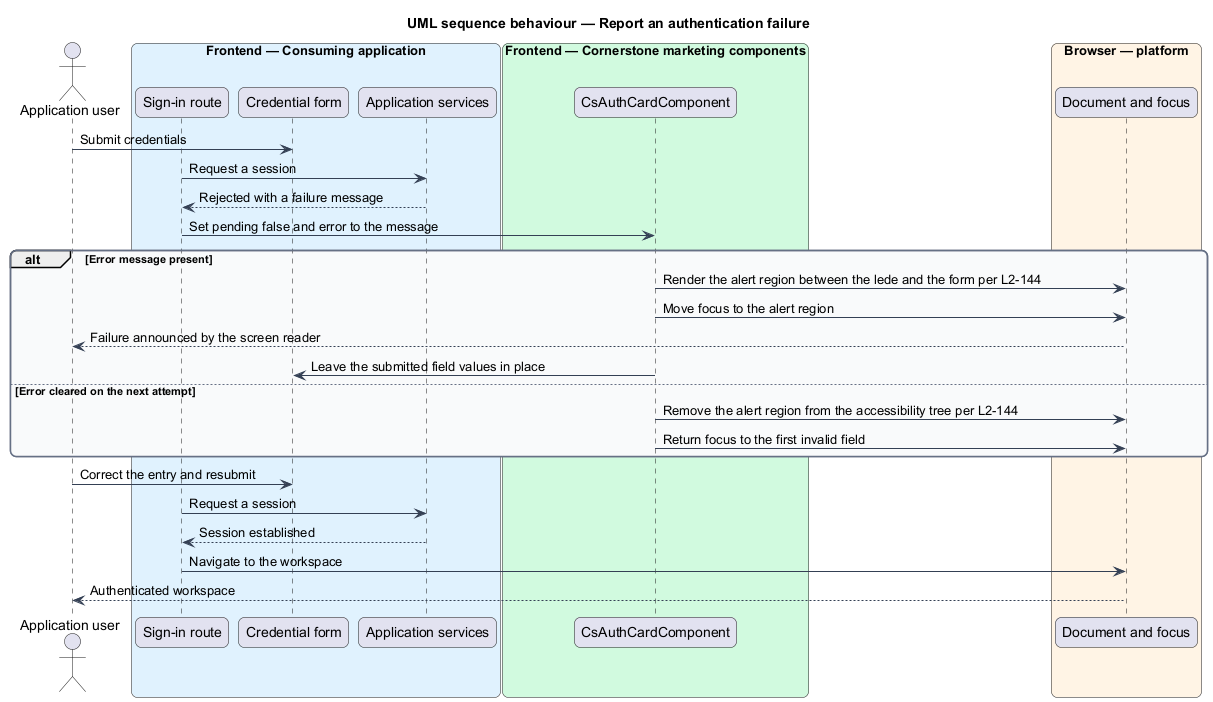

The diagram above was rendered by PlantUML. Its source (embedded in the PNG):
@startuml
title UML sequence behaviour — Report an authentication failure
skinparam backgroundColor #FFFFFF
skinparam shadowing false
skinparam roundcorner 12
skinparam defaultFontName Arial
skinparam ArrowColor #344054
skinparam rectangle {
  BorderColor #344054
  FontColor #101828
}
skinparam package {
  BorderColor #667085
  FontColor #101828
  BackgroundColor #F9FAFB
}
actor "Application user" as user
box "Frontend — Consuming application" #E0F2FE
  participant "Sign-in route" as route
  participant "Credential form" as form
  participant "Application services" as appsvc
end box
box "Frontend — Cornerstone marketing components" #D1FADF
  participant "CsAuthCardComponent" as card
end box
box "Browser — platform" #FFF4E5
  participant "Document and focus" as browser
end box

user -> form : Submit credentials
route -> appsvc : Request a session
appsvc --> route : Rejected with a failure message
route -> card : Set pending false and error to the message

alt Error message present
  card -> browser : Render the alert region between the lede and the form per L2-144
  card -> browser : Move focus to the alert region
  browser --> user : Failure announced by the screen reader
  card -> form : Leave the submitted field values in place
else Error cleared on the next attempt
  card -> browser : Remove the alert region from the accessibility tree per L2-144
  card -> browser : Return focus to the first invalid field
end

user -> form : Correct the entry and resubmit
route -> appsvc : Request a session
appsvc --> route : Session established
route -> browser : Navigate to the workspace
browser --> user : Authenticated workspace
@enduml